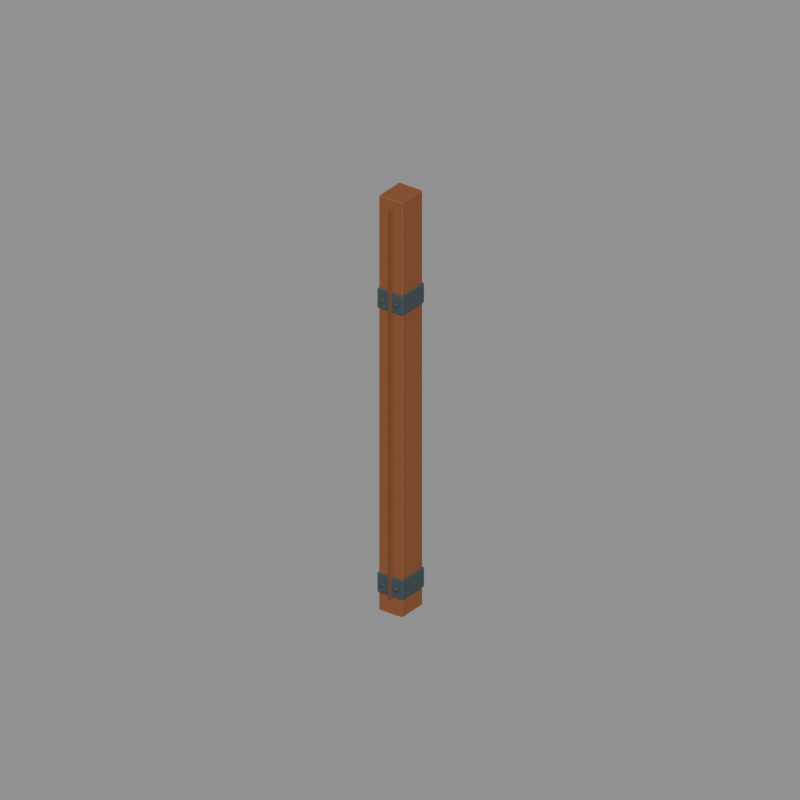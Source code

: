 # Source: timber_post.blend  (saved by Blender 5.2.44; exported with 4.5.12 LTS)
import bpy
from mathutils import Matrix  # noqa: F401  (used for matrix-valued properties, if any)

bpy.ops.wm.read_factory_settings(use_empty=True)
scene = bpy.context.scene
scene.name = 'Asset_timber_post'

# ---- materials (node trees are filled in below, after node groups)
mat_main_oak = bpy.data.materials.new('Main_oak')
mat_main_oak.diffuse_color = (0.2462, 0.08022, 0.02416, 1.0)
mat_main_grain = bpy.data.materials.new('Main_grain')
mat_main_grain.diffuse_color = (0.1845, 0.05781, 0.01444, 1.0)
mat_main_metal = bpy.data.materials.new('Main_metal')
mat_main_metal.diffuse_color = (0.06663, 0.09306, 0.1022, 1.0)

# ---- material node trees
mat_main_oak.use_nodes = True; mat_main_oak.node_tree.nodes.clear()
_N = mat_main_oak.node_tree.nodes; _L = mat_main_oak.node_tree.links
n0 = _N.new('ShaderNodeBsdfPrincipled'); n0.name = 'Principled BSDF'; n0.location = (-200, 100)
n0.inputs[0].default_value = (0.2462, 0.08022, 0.02416, 1.0)
n0.inputs[2].default_value = 0.73
n0.inputs[10].default_value = 0.005
n1 = _N.new('ShaderNodeOutputMaterial'); n1.name = 'Material Output'; n1.location = (200, 100)
_L.new(n0.outputs[0], n1.inputs[0])
n1.is_active_output = True
mat_main_grain.use_nodes = True; mat_main_grain.node_tree.nodes.clear()
_N = mat_main_grain.node_tree.nodes; _L = mat_main_grain.node_tree.links
n0 = _N.new('ShaderNodeBsdfPrincipled'); n0.name = 'Principled BSDF'; n0.location = (-200, 100)
n0.inputs[0].default_value = (0.1845, 0.05781, 0.01444, 1.0)
n0.inputs[2].default_value = 0.73
n0.inputs[10].default_value = 0.005
n1 = _N.new('ShaderNodeOutputMaterial'); n1.name = 'Material Output'; n1.location = (200, 100)
_L.new(n0.outputs[0], n1.inputs[0])
n1.is_active_output = True
mat_main_metal.use_nodes = True; mat_main_metal.node_tree.nodes.clear()
_N = mat_main_metal.node_tree.nodes; _L = mat_main_metal.node_tree.links
n0 = _N.new('ShaderNodeBsdfPrincipled'); n0.name = 'Principled BSDF'; n0.location = (-200, 100)
n0.inputs[0].default_value = (0.06663, 0.09306, 0.1022, 1.0)
n0.inputs[1].default_value = 0.35
n0.inputs[2].default_value = 0.73
n0.inputs[10].default_value = 0.005
n1 = _N.new('ShaderNodeOutputMaterial'); n1.name = 'Material Output'; n1.location = (200, 100)
_L.new(n0.outputs[0], n1.inputs[0])
n1.is_active_output = True

# ---- cameras
cam_review_timber_post = bpy.data.cameras.new('Review_timber_post')
cam_review_timber_post.type = 'ORTHO'
cam_review_timber_post.ortho_scale = 6.052

# ---- meshes
me_timber_post_body_oak_001 = bpy.data.meshes.new('timber_post_body_oak.001')
me_timber_post_body_oak_001.from_pydata([(-0.104, -0.13, 0.006), (-0.11, -0.124, 0.006), (-0.104, -0.124, 0.0), (0.104, -0.13, 0.006), (0.104, -0.124, 0.0), (0.11, -0.124, 0.006), (0.104, 0.13, 0.006), (0.11, 0.124, 0.006), (0.104, 0.124, 0.0), (-0.11, 0.124, 0.006), (-0.104, 0.13, 0.006), (-0.104, 0.124, 0.0), (-0.11, -0.124, 3.554), (-0.104, -0.13, 3.554), (-0.104, -0.124, 3.56), (0.104, -0.13, 3.554), (0.11, -0.124, 3.554), (0.104, -0.124, 3.56), (0.11, 0.124, 3.554), (0.104, 0.13, 3.554), (0.104, 0.124, 3.56), (-0.11, 0.124, 3.554), (-0.104, 0.124, 3.56), (-0.104, 0.13, 3.554)], [], [(0, 1, 2), (3, 4, 5), (6, 7, 8), (9, 10, 11), (12, 13, 14), (15, 16, 17), (18, 19, 20), (21, 22, 23), (4, 0, 2), (9, 2, 1), (11, 6, 8), (8, 5, 4), (22, 12, 14), (15, 14, 13), (18, 17, 16), (23, 20, 19), (13, 1, 0), (16, 3, 5), (19, 7, 6), (21, 10, 9), (3, 13, 0), (11, 4, 2), (1, 21, 9), (7, 16, 5), (10, 19, 6), (17, 22, 14), (4, 3, 0), (9, 11, 2), (11, 10, 6), (8, 7, 5), (22, 21, 12), (15, 17, 14), (18, 20, 17), (23, 22, 20), (13, 12, 1), (16, 15, 3), (19, 18, 7), (21, 23, 10), (3, 15, 13), (11, 8, 4), (1, 12, 21), (7, 18, 16), (10, 23, 19), (17, 20, 22)])
me_timber_post_body_oak_001.materials.append(mat_main_oak)
me_timber_post_body_oak_001.update()
me_timber_post_body_grain_001 = bpy.data.meshes.new('timber_post_body_grain.001')
me_timber_post_body_grain_001.from_pydata([(-0.0095, -0.1435, 0.1295), (-0.014, -0.139, 0.1295), (-0.0095, -0.139, 0.125), (0.0095, -0.1435, 0.1295), (0.0095, -0.139, 0.125), (0.014, -0.139, 0.1295), (0.0095, -0.1345, 0.1295), (0.014, -0.139, 0.1295), (0.0095, -0.139, 0.125), (-0.014, -0.139, 0.1295), (-0.0095, -0.1345, 0.1295), (-0.0095, -0.139, 0.125), (-0.014, -0.139, 3.47), (-0.0095, -0.1435, 3.47), (-0.0095, -0.139, 3.475), (0.0095, -0.1435, 3.47), (0.014, -0.139, 3.47), (0.0095, -0.139, 3.475), (0.014, -0.139, 3.47), (0.0095, -0.1345, 3.47), (0.0095, -0.139, 3.475), (-0.014, -0.139, 3.47), (-0.0095, -0.139, 3.475), (-0.0095, -0.1345, 3.47)], [], [(0, 1, 2), (3, 4, 5), (6, 7, 8), (9, 10, 11), (12, 13, 14), (15, 16, 17), (18, 19, 20), (21, 22, 23), (4, 0, 2), (11, 6, 8), (15, 14, 13), (23, 20, 19), (13, 1, 0), (16, 3, 5), (19, 7, 6), (21, 10, 9), (3, 13, 0), (10, 19, 6), (4, 3, 0), (11, 10, 6), (15, 17, 14), (23, 22, 20), (13, 12, 1), (16, 15, 3), (19, 18, 7), (21, 23, 10), (3, 15, 13), (10, 23, 19)])
me_timber_post_body_grain_001.materials.append(mat_main_grain)
me_timber_post_body_grain_001.update()
me_timber_post_body_metal_001 = bpy.data.meshes.new('timber_post_body_metal.001')
me_timber_post_body_metal_001.from_pydata([(-0.114, -0.14, 0.161), (-0.12, -0.134, 0.161), (-0.114, -0.134, 0.155), (0.114, -0.14, 0.161), (0.114, -0.134, 0.155), (0.12, -0.134, 0.161), (0.114, 0.14, 0.161), (0.12, 0.134, 0.161), (0.114, 0.134, 0.155), (-0.12, 0.134, 0.161), (-0.114, 0.14, 0.161), (-0.114, 0.134, 0.155), (-0.12, -0.134, 0.319), (-0.114, -0.14, 0.319), (-0.114, -0.134, 0.325), (0.114, -0.14, 0.319), (0.12, -0.134, 0.319), (0.114, -0.134, 0.325), (0.12, 0.134, 0.319), (0.114, 0.14, 0.319), (0.114, 0.134, 0.325), (-0.12, 0.134, 0.319), (-0.114, 0.134, 0.325), (-0.114, 0.14, 0.319), (-0.0463, -0.154, 0.2345), (-0.05049, -0.148, 0.24), (-0.0463, -0.154, 0.2455), (-0.05504, -0.148, 0.251), (-0.05599, -0.154, 0.2579), (-0.04815, -0.154, 0.25), (-0.066, -0.148, 0.2555), (-0.07154, -0.154, 0.2597), (-0.06046, -0.154, 0.2597), (-0.07696, -0.148, 0.251), (-0.08385, -0.154, 0.25), (-0.07601, -0.154, 0.2579), (-0.08151, -0.148, 0.24), (-0.0857, -0.154, 0.2345), (-0.0857, -0.154, 0.2455), (-0.07696, -0.148, 0.229), (-0.07601, -0.154, 0.2221), (-0.08385, -0.154, 0.23), (-0.066, -0.148, 0.2245), (-0.06046, -0.154, 0.2203), (-0.07154, -0.154, 0.2203), (-0.05504, -0.148, 0.229), (-0.04815, -0.154, 0.23), (-0.05599, -0.154, 0.2221), (-0.0463, -0.154, 0.2345), (-0.0463, -0.154, 0.2455), (-0.05049, -0.16, 0.24), (-0.05599, -0.154, 0.2579), (-0.05504, -0.16, 0.251), (-0.04815, -0.154, 0.25), (-0.07154, -0.154, 0.2597), (-0.066, -0.16, 0.2555), (-0.06046, -0.154, 0.2597), (-0.08385, -0.154, 0.25), (-0.07696, -0.16, 0.251), (-0.07601, -0.154, 0.2579), (-0.0857, -0.154, 0.2345), (-0.08151, -0.16, 0.24), (-0.0857, -0.154, 0.2455), (-0.07601, -0.154, 0.2221), (-0.07696, -0.16, 0.229), (-0.08385, -0.154, 0.23), (-0.06046, -0.154, 0.2203), (-0.066, -0.16, 0.2245), (-0.07154, -0.154, 0.2203), (-0.04815, -0.154, 0.23), (-0.05504, -0.16, 0.229), (-0.05599, -0.154, 0.2221), (0.0857, -0.154, 0.2345), (0.08151, -0.148, 0.24), (0.0857, -0.154, 0.2455), (0.07696, -0.148, 0.251), (0.07601, -0.154, 0.2579), (0.08385, -0.154, 0.25), (0.066, -0.148, 0.2555), (0.06046, -0.154, 0.2597), (0.07154, -0.154, 0.2597), (0.05504, -0.148, 0.251), (0.04815, -0.154, 0.25), (0.05599, -0.154, 0.2579), (0.05049, -0.148, 0.24), (0.0463, -0.154, 0.2345), (0.0463, -0.154, 0.2455), (0.05504, -0.148, 0.229), (0.05599, -0.154, 0.2221), (0.04815, -0.154, 0.23), (0.066, -0.148, 0.2245), (0.07154, -0.154, 0.2203), (0.06046, -0.154, 0.2203), (0.07696, -0.148, 0.229), (0.08385, -0.154, 0.23), (0.07601, -0.154, 0.2221), (0.0857, -0.154, 0.2345), (0.0857, -0.154, 0.2455), (0.08151, -0.16, 0.24), (0.07601, -0.154, 0.2579), (0.07696, -0.16, 0.251), (0.08385, -0.154, 0.25), (0.06046, -0.154, 0.2597), (0.066, -0.16, 0.2555), (0.07154, -0.154, 0.2597), (0.04815, -0.154, 0.25), (0.05504, -0.16, 0.251), (0.05599, -0.154, 0.2579), (0.0463, -0.154, 0.2345), (0.05049, -0.16, 0.24), (0.0463, -0.154, 0.2455), (0.05599, -0.154, 0.2221), (0.05504, -0.16, 0.229), (0.04815, -0.154, 0.23), (0.07154, -0.154, 0.2203), (0.066, -0.16, 0.2245), (0.06046, -0.154, 0.2203), (0.08385, -0.154, 0.23), (0.07696, -0.16, 0.229), (0.07601, -0.154, 0.2221), (-0.114, -0.14, 2.601), (-0.12, -0.134, 2.601), (-0.114, -0.134, 2.595), (0.114, -0.14, 2.601), (0.114, -0.134, 2.595), (0.12, -0.134, 2.601), (0.114, 0.14, 2.601), (0.12, 0.134, 2.601), (0.114, 0.134, 2.595), (-0.12, 0.134, 2.601), (-0.114, 0.14, 2.601), (-0.114, 0.134, 2.595), (-0.12, -0.134, 2.759), (-0.114, -0.14, 2.759), (-0.114, -0.134, 2.765), (0.114, -0.14, 2.759), (0.12, -0.134, 2.759), (0.114, -0.134, 2.765), (0.12, 0.134, 2.759), (0.114, 0.14, 2.759), (0.114, 0.134, 2.765), (-0.12, 0.134, 2.759), (-0.114, 0.134, 2.765), (-0.114, 0.14, 2.759), (-0.0463, -0.154, 2.674), (-0.05049, -0.148, 2.68), (-0.0463, -0.154, 2.686), (-0.05504, -0.148, 2.691), (-0.05599, -0.154, 2.698), (-0.04815, -0.154, 2.69), (-0.066, -0.148, 2.696), (-0.07154, -0.154, 2.7), (-0.06046, -0.154, 2.7), (-0.07696, -0.148, 2.691), (-0.08385, -0.154, 2.69), (-0.07601, -0.154, 2.698), (-0.08151, -0.148, 2.68), (-0.0857, -0.154, 2.674), (-0.0857, -0.154, 2.686), (-0.07696, -0.148, 2.669), (-0.07601, -0.154, 2.662), (-0.08385, -0.154, 2.67), (-0.066, -0.148, 2.664), (-0.06046, -0.154, 2.66), (-0.07154, -0.154, 2.66), (-0.05504, -0.148, 2.669), (-0.04815, -0.154, 2.67), (-0.05599, -0.154, 2.662), (-0.0463, -0.154, 2.674), (-0.0463, -0.154, 2.686), (-0.05049, -0.16, 2.68), (-0.05599, -0.154, 2.698), (-0.05504, -0.16, 2.691), (-0.04815, -0.154, 2.69), (-0.07154, -0.154, 2.7), (-0.066, -0.16, 2.696), (-0.06046, -0.154, 2.7), (-0.08385, -0.154, 2.69), (-0.07696, -0.16, 2.691), (-0.07601, -0.154, 2.698), (-0.0857, -0.154, 2.674), (-0.08151, -0.16, 2.68), (-0.0857, -0.154, 2.686), (-0.07601, -0.154, 2.662), (-0.07696, -0.16, 2.669), (-0.08385, -0.154, 2.67), (-0.06046, -0.154, 2.66), (-0.066, -0.16, 2.664), (-0.07154, -0.154, 2.66), (-0.04815, -0.154, 2.67), (-0.05504, -0.16, 2.669), (-0.05599, -0.154, 2.662), (0.0857, -0.154, 2.674), (0.08151, -0.148, 2.68), (0.0857, -0.154, 2.686), (0.07696, -0.148, 2.691), (0.07601, -0.154, 2.698), (0.08385, -0.154, 2.69), (0.066, -0.148, 2.696), (0.06046, -0.154, 2.7), (0.07154, -0.154, 2.7), (0.05504, -0.148, 2.691), (0.04815, -0.154, 2.69), (0.05599, -0.154, 2.698), (0.05049, -0.148, 2.68), (0.0463, -0.154, 2.674), (0.0463, -0.154, 2.686), (0.05504, -0.148, 2.669), (0.05599, -0.154, 2.662), (0.04815, -0.154, 2.67), (0.066, -0.148, 2.664), (0.07154, -0.154, 2.66), (0.06046, -0.154, 2.66), (0.07696, -0.148, 2.669), (0.08385, -0.154, 2.67), (0.07601, -0.154, 2.662), (0.0857, -0.154, 2.674), (0.0857, -0.154, 2.686), (0.08151, -0.16, 2.68), (0.07601, -0.154, 2.698), (0.07696, -0.16, 2.691), (0.08385, -0.154, 2.69), (0.06046, -0.154, 2.7), (0.066, -0.16, 2.696), (0.07154, -0.154, 2.7), (0.04815, -0.154, 2.69), (0.05504, -0.16, 2.691), (0.05599, -0.154, 2.698), (0.0463, -0.154, 2.674), (0.05049, -0.16, 2.68), (0.0463, -0.154, 2.686), (0.05599, -0.154, 2.662), (0.05504, -0.16, 2.669), (0.04815, -0.154, 2.67), (0.07154, -0.154, 2.66), (0.066, -0.16, 2.664), (0.06046, -0.154, 2.66), (0.08385, -0.154, 2.67), (0.07696, -0.16, 2.669), (0.07601, -0.154, 2.662)], [], [(0, 1, 2), (3, 4, 5), (6, 7, 8), (9, 10, 11), (12, 13, 14), (15, 16, 17), (18, 19, 20), (21, 22, 23), (24, 25, 26), (27, 28, 29), (30, 31, 32), (33, 34, 35), (36, 37, 38), (39, 40, 41), (42, 43, 44), (45, 46, 47), (48, 49, 50), (51, 52, 53), (54, 55, 56), (57, 58, 59), (60, 61, 62), (63, 64, 65), (66, 67, 68), (69, 70, 71), (72, 73, 74), (75, 76, 77), (78, 79, 80), (81, 82, 83), (84, 85, 86), (87, 88, 89), (90, 91, 92), (93, 94, 95), (96, 97, 98), (99, 100, 101), (102, 103, 104), (105, 106, 107), (108, 109, 110), (111, 112, 113), (114, 115, 116), (117, 118, 119), (120, 121, 122), (123, 124, 125), (126, 127, 128), (129, 130, 131), (132, 133, 134), (135, 136, 137), (138, 139, 140), (141, 142, 143), (144, 145, 146), (147, 148, 149), (150, 151, 152), (153, 154, 155), (156, 157, 158), (159, 160, 161), (162, 163, 164), (165, 166, 167), (168, 169, 170), (171, 172, 173), (174, 175, 176), (177, 178, 179), (180, 181, 182), (183, 184, 185), (186, 187, 188), (189, 190, 191), (192, 193, 194), (195, 196, 197), (198, 199, 200), (201, 202, 203), (204, 205, 206), (207, 208, 209), (210, 211, 212), (213, 214, 215), (216, 217, 218), (219, 220, 221), (222, 223, 224), (225, 226, 227), (228, 229, 230), (231, 232, 233), (234, 235, 236), (237, 238, 239), (4, 0, 2), (9, 2, 1), (11, 6, 8), (8, 5, 4), (22, 12, 14), (15, 14, 13), (18, 17, 16), (23, 20, 19), (13, 1, 0), (16, 3, 5), (19, 7, 6), (21, 10, 9), (27, 26, 25), (49, 52, 50), (30, 28, 27), (51, 55, 52), (30, 35, 31), (59, 55, 54), (36, 34, 33), (62, 58, 57), (36, 41, 37), (65, 61, 60), (39, 44, 40), (68, 64, 63), (45, 43, 42), (66, 70, 67), (46, 25, 24), (50, 69, 48), (75, 74, 73), (97, 100, 98), (78, 76, 75), (99, 103, 100), (81, 79, 78), (107, 103, 102), (84, 82, 81), (110, 106, 105), (84, 89, 85), (113, 109, 108), (87, 92, 88), (116, 112, 111), (93, 91, 90), (114, 118, 115), (94, 73, 72), (98, 117, 96), (124, 120, 122), (129, 122, 121), (131, 126, 128), (128, 125, 124), (142, 132, 134), (135, 134, 133), (138, 137, 136), (143, 140, 139), (133, 121, 120), (136, 123, 125), (139, 127, 126), (141, 130, 129), (145, 149, 146), (169, 172, 170), (147, 152, 148), (176, 172, 171), (150, 155, 151), (174, 178, 175), (156, 154, 153), (182, 178, 177), (156, 161, 157), (185, 181, 180), (159, 164, 160), (188, 184, 183), (165, 163, 162), (186, 190, 187), (166, 145, 144), (190, 168, 170), (193, 197, 194), (221, 218, 217), (195, 200, 196), (224, 220, 219), (201, 199, 198), (222, 226, 223), (204, 202, 201), (230, 226, 225), (207, 205, 204), (228, 232, 229), (207, 212, 208), (236, 232, 231), (213, 211, 210), (239, 235, 234), (192, 213, 193), (238, 216, 218), (3, 13, 0), (11, 4, 2), (1, 21, 9), (7, 16, 5), (10, 19, 6), (17, 22, 14), (42, 36, 30), (67, 70, 58), (84, 78, 73), (112, 115, 118), (123, 133, 120), (131, 124, 122), (121, 141, 129), (127, 136, 125), (130, 139, 126), (137, 142, 134), (147, 145, 156), (178, 184, 190), (195, 193, 204), (226, 232, 238), (4, 3, 0), (9, 11, 2), (11, 10, 6), (8, 7, 5), (22, 21, 12), (15, 17, 14), (18, 20, 17), (23, 22, 20), (13, 12, 1), (16, 15, 3), (19, 18, 7), (21, 23, 10), (27, 29, 26), (49, 53, 52), (30, 32, 28), (51, 56, 55), (30, 33, 35), (59, 58, 55), (36, 38, 34), (62, 61, 58), (36, 39, 41), (65, 64, 61), (39, 42, 44), (68, 67, 64), (45, 47, 43), (66, 71, 70), (46, 45, 25), (50, 70, 69), (75, 77, 74), (97, 101, 100), (78, 80, 76), (99, 104, 103), (81, 83, 79), (107, 106, 103), (84, 86, 82), (110, 109, 106), (84, 87, 89), (113, 112, 109), (87, 90, 92), (116, 115, 112), (93, 95, 91), (114, 119, 118), (94, 93, 73), (98, 118, 117), (124, 123, 120), (129, 131, 122), (131, 130, 126), (128, 127, 125), (142, 141, 132), (135, 137, 134), (138, 140, 137), (143, 142, 140), (133, 132, 121), (136, 135, 123), (139, 138, 127), (141, 143, 130), (145, 147, 149), (169, 173, 172), (147, 150, 152), (176, 175, 172), (150, 153, 155), (174, 179, 178), (156, 158, 154), (182, 181, 178), (156, 159, 161), (185, 184, 181), (159, 162, 164), (188, 187, 184), (165, 167, 163), (186, 191, 190), (166, 165, 145), (190, 189, 168), (193, 195, 197), (221, 220, 218), (195, 198, 200), (224, 223, 220), (201, 203, 199), (222, 227, 226), (204, 206, 202), (230, 229, 226), (207, 209, 205), (228, 233, 232), (207, 210, 212), (236, 235, 232), (213, 215, 211), (239, 238, 235), (192, 214, 213), (238, 237, 216), (3, 15, 13), (11, 8, 4), (1, 12, 21), (7, 18, 16), (10, 23, 19), (17, 20, 22), (25, 45, 42), (42, 39, 36), (36, 33, 30), (30, 27, 25), (25, 42, 30), (70, 50, 58), (50, 52, 58), (52, 55, 58), (58, 61, 64), (64, 67, 58), (73, 93, 90), (90, 87, 84), (84, 81, 78), (78, 75, 73), (73, 90, 84), (118, 98, 100), (100, 103, 118), (103, 106, 118), (106, 109, 118), (109, 112, 118), (123, 135, 133), (131, 128, 124), (121, 132, 141), (127, 138, 136), (130, 143, 139), (137, 140, 142), (145, 165, 162), (162, 159, 145), (159, 156, 145), (156, 153, 150), (150, 147, 156), (190, 170, 172), (172, 175, 178), (178, 181, 184), (184, 187, 190), (190, 172, 178), (193, 213, 210), (210, 207, 193), (207, 204, 193), (204, 201, 198), (198, 195, 204), (238, 218, 220), (220, 223, 226), (226, 229, 232), (232, 235, 238), (238, 220, 226)])
me_timber_post_body_metal_001.materials.append(mat_main_metal)
me_timber_post_body_metal_001.update()

# ---- objects
ob_timber_post = bpy.data.objects.new('timber_post', None)
ob_timber_post__body__oak = bpy.data.objects.new('timber_post__body__oak', me_timber_post_body_oak_001)
ob_timber_post__body__grain = bpy.data.objects.new('timber_post__body__grain', me_timber_post_body_grain_001)
ob_timber_post__body__metal = bpy.data.objects.new('timber_post__body__metal', me_timber_post_body_metal_001)
ob_review_timber_post = bpy.data.objects.new('Review_timber_post', cam_review_timber_post)

# ---- transforms, parenting, visibility, modifiers, constraints
ob_timber_post.location = (0.0, 0.0, 0.0)
ob_timber_post__body__oak.parent = ob_timber_post
ob_timber_post__body__oak.location = (0.0, 0.0, 0.0)
ob_timber_post__body__grain.parent = ob_timber_post
ob_timber_post__body__grain.location = (0.0, 0.0, 0.0)
ob_timber_post__body__metal.parent = ob_timber_post
ob_timber_post__body__metal.location = (0.0, 0.0, 0.0)
ob_review_timber_post.location = (3.916, -5.35, 5.34)
ob_review_timber_post.rotation_euler = (1.078, -1.5e-08, 0.6327)

# ---- collection membership
scene.collection.objects.link(ob_timber_post)
scene.collection.objects.link(ob_timber_post__body__oak)
scene.collection.objects.link(ob_timber_post__body__grain)
scene.collection.objects.link(ob_timber_post__body__metal)
scene.collection.objects.link(ob_review_timber_post)

# ---- scene / render settings (as saved in the file)
scene.camera = ob_review_timber_post
scene.frame_start = 1; scene.frame_end = 250; scene.frame_set(1)
scene.render.engine = 'BLENDER_WORKBENCH'
scene.render.image_settings.exr_codec = 'NONE'
scene.render.resolution_x = 400
scene.render.resolution_y = 400
scene.render.use_bake_clear = False
scene.render.bake_margin = 0
scene.render.bake_bias = 0.0
scene.render.bake_samples = 0
scene.render.simplify_subdivision_render = 0
scene.render.simplify_child_particles_render = 0.0
scene.render.compositor_device = 'GPU'
scene.eevee.use_volume_custom_range = False
scene.eevee.gtao_distance = 0.0
scene.eevee.use_fast_gi = False
scene.eevee.fast_gi_thickness_near = 0.1
scene.eevee.fast_gi_thickness_far = 0.0
scene.eevee.ray_tracing_options.screen_trace_thickness = 0.1
bpy.context.view_layer.update()

# ---- added for rendering (the .blend has no usable light): sun + grey world if the file has none
light_auto_sun = bpy.data.lights.new('AutoSun', 'SUN')
light_auto_sun.energy = 3.0
light_auto_sun.angle = 0.0523599
ob_auto_sun = bpy.data.objects.new('AutoSun', light_auto_sun)
scene.collection.objects.link(ob_auto_sun)
ob_auto_sun.rotation_euler = (0.872665, 0.174533, 0.523599)
if scene.world is None:
    world_auto = bpy.data.worlds.new('AutoWorld')
    world_auto.color = (0.3, 0.3, 0.3)
    scene.world = world_auto
bpy.context.view_layer.update()
